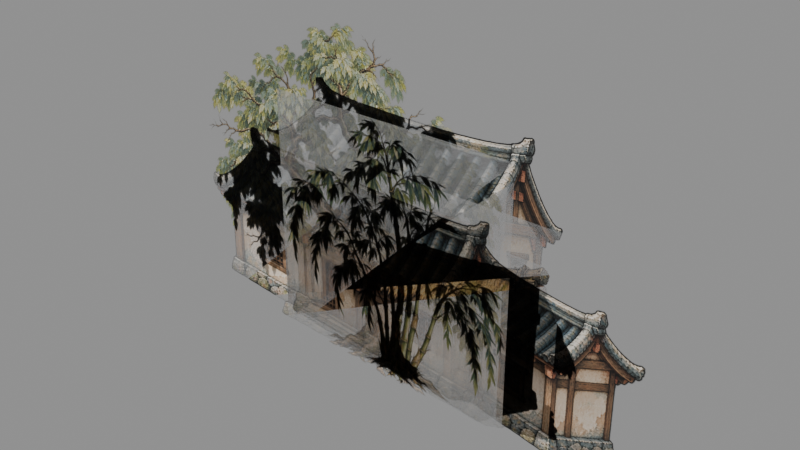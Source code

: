 # Source: ink_settlement.blend  (saved by Blender 5.2.45; exported with 4.5.12 LTS)
import bpy
from mathutils import Matrix  # noqa: F401  (used for matrix-valued properties, if any)

bpy.ops.wm.read_factory_settings(use_empty=True)
scene = bpy.context.scene
scene.name = 'Scene'

# ---- images (referenced by path relative to the original .blend; pixels are not part of the script)
import os
ASSET_DIR = os.environ.get("B2B_ASSET_DIR", "")  # directory of the original .blend (textures are referenced by path, not embedded)
HERE = os.path.dirname(os.path.abspath(__file__))  # packed textures are extracted next to this script under _unpacked/

def load_image(name, relpath, width, height, colorspace="sRGB"):
    """Load a texture the original file referenced (path relative to the .blend, or extracted next to this script)."""
    p = next((c for c in (os.path.join(HERE, relpath), os.path.join(ASSET_DIR, relpath)) if relpath and os.path.exists(c)), "")
    if p:
        img = bpy.data.images.load(p, check_existing=True)
        img.name = name
    else:  # same state as the original file: an image datablock whose file is absent (Cycles renders it pink)
        img = bpy.data.images.new(name, width, height)
        img.source = "FILE"
        img.filepath = "//" + (relpath or name)
    img.colorspace_settings.name = colorspace
    return img
img_runtime_png = load_image('runtime.png', '_unpacked/runtime.a6549768.png', 2048, 3072, 'sRGB')

# ---- materials (node trees are filled in below, after node groups)
mat_ink_scenery_settlement_shared_cutout = bpy.data.materials.new('Ink scenery settlement shared cutout')

# ---- material node trees
mat_ink_scenery_settlement_shared_cutout.use_nodes = True; mat_ink_scenery_settlement_shared_cutout.node_tree.nodes.clear()
_N = mat_ink_scenery_settlement_shared_cutout.node_tree.nodes; _L = mat_ink_scenery_settlement_shared_cutout.node_tree.links
n0 = _N.new('ShaderNodeBsdfPrincipled'); n0.name = 'Principled BSDF'; n0.location = (-200, 100)
n0.inputs[2].default_value = 1.0
n0.inputs[10].default_value = 0.005
n1 = _N.new('ShaderNodeOutputMaterial'); n1.name = 'Material Output'; n1.location = (200, 100)
n2 = _N.new('ShaderNodeTexImage'); n2.name = 'Image Texture'; n2.location = (0, 0)
n2.image = img_runtime_png
_L.new(n0.outputs[0], n1.inputs[0])
_L.new(n2.outputs[0], n0.inputs[0])
_L.new(n2.outputs[1], n0.inputs[4])
n1.is_active_output = True

# ---- meshes
me_ink_scenery_settlement_cottage = bpy.data.meshes.new('Ink scenery settlement cottage')
me_ink_scenery_settlement_cottage.from_pydata([(-3.4, 0.0, 0.0), (3.4, 0.0, 0.0), (3.4, 0.0, 3.304), (-3.4, 0.0, 3.304)], [], [(0, 1, 2, 3)])
_uv = me_ink_scenery_settlement_cottage.uv_layers.new(name='UVMap')
_uv.uv.foreach_set('vector', [0.007812, 0.8379, 0.4922, 0.8379, 0.4922, 0.9948, 0.007812, 0.9948])
me_ink_scenery_settlement_cottage.materials.append(mat_ink_scenery_settlement_shared_cutout)
me_ink_scenery_settlement_cottage.update()
me_ink_scenery_settlement_mountain_house = bpy.data.meshes.new('Ink scenery settlement mountain_house')
me_ink_scenery_settlement_mountain_house.from_pydata([(-3.0, 0.0, 0.0), (3.0, 0.0, 0.0), (3.0, 0.0, 5.244), (-3.0, 0.0, 5.244)], [], [(0, 1, 2, 3)])
_uv = me_ink_scenery_settlement_mountain_house.uv_layers.new(name='UVMap')
_uv.uv.foreach_set('vector', [0.5078, 0.7126, 0.9922, 0.7126, 0.9922, 0.9948, 0.5078, 0.9948])
me_ink_scenery_settlement_mountain_house.materials.append(mat_ink_scenery_settlement_shared_cutout)
me_ink_scenery_settlement_mountain_house.update()
me_ink_scenery_settlement_riverside_house = bpy.data.meshes.new('Ink scenery settlement riverside_house')
me_ink_scenery_settlement_riverside_house.from_pydata([(-4.5, 0.0, 0.0), (4.5, 0.0, 0.0), (4.5, 0.0, 3.938), (-4.5, 0.0, 3.938)], [], [(0, 1, 2, 3)])
_uv = me_ink_scenery_settlement_riverside_house.uv_layers.new(name='UVMap')
_uv.uv.foreach_set('vector', [0.007812, 0.5202, 0.4922, 0.5202, 0.4922, 0.6615, 0.007812, 0.6615])
me_ink_scenery_settlement_riverside_house.materials.append(mat_ink_scenery_settlement_shared_cutout)
me_ink_scenery_settlement_riverside_house.update()
me_ink_scenery_settlement_elm = bpy.data.meshes.new('Ink scenery settlement elm')
me_ink_scenery_settlement_elm.from_pydata([(-4.491, 0.0, 0.0), (2.009, 0.0, 0.0), (2.009, 0.0, 6.185), (-4.491, 0.0, 6.185)], [], [(0, 1, 2, 3)])
_uv = me_ink_scenery_settlement_elm.uv_layers.new(name='UVMap')
_uv.uv.foreach_set('vector', [0.5078, 0.3542, 0.9922, 0.3542, 0.9922, 0.6615, 0.5078, 0.6615])
me_ink_scenery_settlement_elm.materials.append(mat_ink_scenery_settlement_shared_cutout)
me_ink_scenery_settlement_elm.update()
me_ink_scenery_settlement_bamboo = bpy.data.meshes.new('Ink scenery settlement bamboo')
me_ink_scenery_settlement_bamboo.from_pydata([(-2.671, 0.0, 0.0), (2.129, 0.0, 0.0), (2.129, 0.0, 4.776), (-2.671, 0.0, 4.776)], [], [(0, 1, 2, 3)])
_uv = me_ink_scenery_settlement_bamboo.uv_layers.new(name='UVMap')
_uv.uv.foreach_set('vector', [0.007812, 0.006836, 0.4922, 0.006836, 0.4922, 0.3281, 0.007812, 0.3281])
me_ink_scenery_settlement_bamboo.materials.append(mat_ink_scenery_settlement_shared_cutout)
me_ink_scenery_settlement_bamboo.update()

# ---- objects
ob_ink_scenery_settlement_cottage = bpy.data.objects.new('Ink scenery settlement cottage', me_ink_scenery_settlement_cottage)
ob_ink_scenery_settlement_mountain_house = bpy.data.objects.new('Ink scenery settlement mountain_house', me_ink_scenery_settlement_mountain_house)
ob_ink_scenery_settlement_riverside_house = bpy.data.objects.new('Ink scenery settlement riverside_house', me_ink_scenery_settlement_riverside_house)
ob_ink_scenery_settlement_elm = bpy.data.objects.new('Ink scenery settlement elm', me_ink_scenery_settlement_elm)
ob_ink_scenery_settlement_bamboo = bpy.data.objects.new('Ink scenery settlement bamboo', me_ink_scenery_settlement_bamboo)

# ---- transforms, parenting, visibility, modifiers, constraints
ob_ink_scenery_settlement_cottage.location = (0.0, 0.0, 0.0)
ob_ink_scenery_settlement_mountain_house.location = (0.0, 0.0, 0.0)
ob_ink_scenery_settlement_riverside_house.location = (0.0, 0.0, 0.0)
ob_ink_scenery_settlement_elm.location = (0.0, 0.0, 0.0)
ob_ink_scenery_settlement_bamboo.location = (0.0, 0.0, 0.0)

# ---- collection membership
scene.collection.objects.link(ob_ink_scenery_settlement_cottage)
scene.collection.objects.link(ob_ink_scenery_settlement_mountain_house)
scene.collection.objects.link(ob_ink_scenery_settlement_riverside_house)
scene.collection.objects.link(ob_ink_scenery_settlement_elm)
scene.collection.objects.link(ob_ink_scenery_settlement_bamboo)

# ---- scene / render settings (as saved in the file)
scene.frame_start = 1; scene.frame_end = 250; scene.frame_set(1)
scene.render.engine = 'BLENDER_EEVEE_NEXT'
scene.render.bake_bias = 0.0
scene.render.bake_samples = 0
scene.render.compositor_device = 'GPU'
scene.eevee.use_volume_custom_range = False
scene.eevee.fast_gi_thickness_near = 0.1
scene.eevee.fast_gi_thickness_far = 0.0
scene.eevee.ray_tracing_options.screen_trace_thickness = 0.1
bpy.context.view_layer.update()

# ---- added for rendering (the .blend has no active camera and no usable light): camera, sun + grey world if the file has none
cam_auto = bpy.data.cameras.new('AutoCamera')
cam_auto.lens = 50.0
cam_auto.sensor_width = 36.0
cam_auto.clip_end = 1000.0
ob_auto_camera = bpy.data.objects.new('AutoCamera', cam_auto)
scene.collection.objects.link(ob_auto_camera)
ob_auto_camera.location = (10.104, -12.1248, 11.176)
ob_auto_camera.rotation_euler = (1.09748, -7.21219e-08, 0.694738)
scene.camera = ob_auto_camera
light_auto_sun = bpy.data.lights.new('AutoSun', 'SUN')
light_auto_sun.energy = 3.0
light_auto_sun.angle = 0.0523599
ob_auto_sun = bpy.data.objects.new('AutoSun', light_auto_sun)
scene.collection.objects.link(ob_auto_sun)
ob_auto_sun.rotation_euler = (0.872665, 0.174533, 0.523599)
if scene.world is None:
    world_auto = bpy.data.worlds.new('AutoWorld')
    world_auto.color = (0.3, 0.3, 0.3)
    scene.world = world_auto
bpy.context.view_layer.update()
